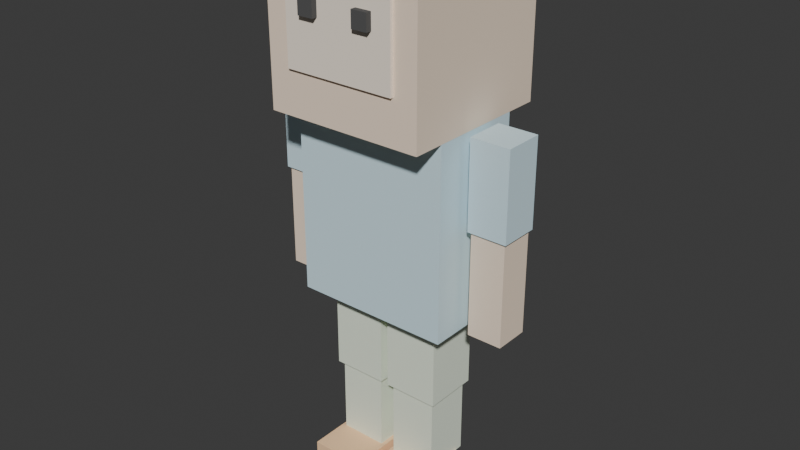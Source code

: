 # Source: player.blend  (saved by Blender 5.1.30; exported with 4.5.12 LTS)
import bpy
from mathutils import Matrix  # noqa: F401  (used for matrix-valued properties, if any)

bpy.ops.wm.read_factory_settings(use_empty=True)
scene = bpy.context.scene
scene.name = 'Scene'

# ---- collections
col_collection = bpy.data.collections.new('Collection'); scene.collection.children.link(col_collection)

# ---- materials (node trees are filled in below, after node groups)
mat_shoe = bpy.data.materials.new('Shoe')
mat_bottom = bpy.data.materials.new('Bottom')
mat_top = bpy.data.materials.new('Top')
mat_skin = bpy.data.materials.new('Skin')
mat_facelight = bpy.data.materials.new('FaceLight')
mat_eye = bpy.data.materials.new('Eye')

# ---- material node trees
mat_shoe.use_nodes = True; mat_shoe.node_tree.nodes.clear()
_N = mat_shoe.node_tree.nodes; _L = mat_shoe.node_tree.links
n0 = _N.new('ShaderNodeBsdfPrincipled'); n0.name = 'Principled BSDF'; n0.location = (-200, 100)
n0.inputs[0].default_value = (0.9569, 0.6353, 0.3804, 1.0)
n0.inputs[2].default_value = 1.0
n0.inputs[13].default_value = 0.0
n1 = _N.new('ShaderNodeOutputMaterial'); n1.name = 'Material Output'; n1.location = (200, 100)
_L.new(n0.outputs[0], n1.inputs[0])
n1.is_active_output = True
mat_bottom.use_nodes = True; mat_bottom.node_tree.nodes.clear()
_N = mat_bottom.node_tree.nodes; _L = mat_bottom.node_tree.links
n0 = _N.new('ShaderNodeBsdfPrincipled'); n0.name = 'Principled BSDF'; n0.location = (-200, 100)
n0.inputs[0].default_value = (0.8314, 0.9098, 0.7608, 1.0)
n0.inputs[2].default_value = 1.0
n0.inputs[13].default_value = 0.0
n1 = _N.new('ShaderNodeOutputMaterial'); n1.name = 'Material Output'; n1.location = (200, 100)
_L.new(n0.outputs[0], n1.inputs[0])
n1.is_active_output = True
mat_top.use_nodes = True; mat_top.node_tree.nodes.clear()
_N = mat_top.node_tree.nodes; _L = mat_top.node_tree.links
n0 = _N.new('ShaderNodeBsdfPrincipled'); n0.name = 'Principled BSDF'; n0.location = (-200, 100)
n0.inputs[0].default_value = (0.6588, 0.8471, 0.9176, 1.0)
n0.inputs[2].default_value = 1.0
n0.inputs[13].default_value = 0.0
n1 = _N.new('ShaderNodeOutputMaterial'); n1.name = 'Material Output'; n1.location = (200, 100)
_L.new(n0.outputs[0], n1.inputs[0])
n1.is_active_output = True
mat_skin.use_nodes = True; mat_skin.node_tree.nodes.clear()
_N = mat_skin.node_tree.nodes; _L = mat_skin.node_tree.links
n0 = _N.new('ShaderNodeBsdfPrincipled'); n0.name = 'Principled BSDF'; n0.location = (-200, 100)
n0.inputs[0].default_value = (0.9608, 0.7882, 0.6275, 1.0)
n0.inputs[2].default_value = 1.0
n0.inputs[13].default_value = 0.0
n1 = _N.new('ShaderNodeOutputMaterial'); n1.name = 'Material Output'; n1.location = (200, 100)
_L.new(n0.outputs[0], n1.inputs[0])
n1.is_active_output = True
mat_facelight.use_nodes = True; mat_facelight.node_tree.nodes.clear()
_N = mat_facelight.node_tree.nodes; _L = mat_facelight.node_tree.links
n0 = _N.new('ShaderNodeBsdfPrincipled'); n0.name = 'Principled BSDF'; n0.location = (-200, 100)
n0.inputs[0].default_value = (0.9882, 0.8784, 0.7529, 1.0)
n0.inputs[2].default_value = 1.0
n0.inputs[13].default_value = 0.0
n1 = _N.new('ShaderNodeOutputMaterial'); n1.name = 'Material Output'; n1.location = (200, 100)
_L.new(n0.outputs[0], n1.inputs[0])
n1.is_active_output = True
mat_eye.use_nodes = True; mat_eye.node_tree.nodes.clear()
_N = mat_eye.node_tree.nodes; _L = mat_eye.node_tree.links
n0 = _N.new('ShaderNodeBsdfPrincipled'); n0.name = 'Principled BSDF'; n0.location = (-200, 100)
n0.inputs[0].default_value = (0.102, 0.102, 0.102, 1.0)
n0.inputs[2].default_value = 1.0
n0.inputs[13].default_value = 0.0
n1 = _N.new('ShaderNodeOutputMaterial'); n1.name = 'Material Output'; n1.location = (200, 100)
_L.new(n0.outputs[0], n1.inputs[0])
n1.is_active_output = True

# ---- world
world_world = bpy.data.worlds.new('World'); scene.world = world_world
world_world.use_nodes = True; world_world.node_tree.nodes.clear()
_N = world_world.node_tree.nodes; _L = world_world.node_tree.links
n0 = _N.new('ShaderNodeOutputWorld'); n0.name = 'World Output'; n0.location = (200, 100)
n1 = _N.new('ShaderNodeBackground'); n1.name = 'Background'; n1.location = (-200, 100)
n1.inputs[0].default_value = (0.05088, 0.05088, 0.05088, 1.0)
_L.new(n1.outputs[0], n0.inputs[0])
n0.is_active_output = True
world_world.color = (0.05088, 0.05088, 0.05088)
world_world.sun_shadow_jitter_overblur = 0.0

# ---- meshes
me_m_foot_l = bpy.data.meshes.new('M_Foot_L')
me_m_foot_l.from_pydata([(-0.175, -0.25, -0.1), (-0.175, -0.25, 0.1), (-0.175, 0.25, -0.1), (-0.175, 0.25, 0.1), (0.175, -0.25, -0.1), (0.175, -0.25, 0.1), (0.175, 0.25, -0.1), (0.175, 0.25, 0.1)], [], [(0, 1, 3, 2), (2, 3, 7, 6), (6, 7, 5, 4), (4, 5, 1, 0), (2, 6, 4, 0), (7, 3, 1, 5)])
_uv = me_m_foot_l.uv_layers.new(name='UVMap')
_uv.uv.foreach_set('vector', [0.375, 0.0, 0.625, 0.0, 0.625, 0.25, 0.375, 0.25, 0.375, 0.25, 0.625, 0.25, 0.625, 0.5, 0.375, 0.5, 0.375, 0.5, 0.625, 0.5, 0.625, 0.75, 0.375, 0.75, 0.375, 0.75, 0.625, 0.75, 0.625, 1.0, 0.375, 1.0, 0.125, 0.5, 0.375, 0.5, 0.375, 0.75, 0.125, 0.75, 0.625, 0.5, 0.875, 0.5, 0.875, 0.75, 0.625, 0.75])
me_m_foot_l.materials.append(mat_shoe)
me_m_foot_l.update()
me_m_foot_r = bpy.data.meshes.new('M_Foot_R')
me_m_foot_r.from_pydata([(-0.175, -0.25, -0.1), (-0.175, -0.25, 0.1), (-0.175, 0.25, -0.1), (-0.175, 0.25, 0.1), (0.175, -0.25, -0.1), (0.175, -0.25, 0.1), (0.175, 0.25, -0.1), (0.175, 0.25, 0.1)], [], [(0, 1, 3, 2), (2, 3, 7, 6), (6, 7, 5, 4), (4, 5, 1, 0), (2, 6, 4, 0), (7, 3, 1, 5)])
_uv = me_m_foot_r.uv_layers.new(name='UVMap')
_uv.uv.foreach_set('vector', [0.375, 0.0, 0.625, 0.0, 0.625, 0.25, 0.375, 0.25, 0.375, 0.25, 0.625, 0.25, 0.625, 0.5, 0.375, 0.5, 0.375, 0.5, 0.625, 0.5, 0.625, 0.75, 0.375, 0.75, 0.375, 0.75, 0.625, 0.75, 0.625, 1.0, 0.375, 1.0, 0.125, 0.5, 0.375, 0.5, 0.375, 0.75, 0.125, 0.75, 0.625, 0.5, 0.875, 0.5, 0.875, 0.75, 0.625, 0.75])
me_m_foot_r.materials.append(mat_shoe)
me_m_foot_r.update()
me_m_lleg_l = bpy.data.meshes.new('M_LLeg_L')
me_m_lleg_l.from_pydata([(-0.15, -0.15, -0.25), (-0.15, -0.15, 0.25), (-0.15, 0.15, -0.25), (-0.15, 0.15, 0.25), (0.15, -0.15, -0.25), (0.15, -0.15, 0.25), (0.15, 0.15, -0.25), (0.15, 0.15, 0.25)], [], [(0, 1, 3, 2), (2, 3, 7, 6), (6, 7, 5, 4), (4, 5, 1, 0), (2, 6, 4, 0), (7, 3, 1, 5)])
_uv = me_m_lleg_l.uv_layers.new(name='UVMap')
_uv.uv.foreach_set('vector', [0.375, 0.0, 0.625, 0.0, 0.625, 0.25, 0.375, 0.25, 0.375, 0.25, 0.625, 0.25, 0.625, 0.5, 0.375, 0.5, 0.375, 0.5, 0.625, 0.5, 0.625, 0.75, 0.375, 0.75, 0.375, 0.75, 0.625, 0.75, 0.625, 1.0, 0.375, 1.0, 0.125, 0.5, 0.375, 0.5, 0.375, 0.75, 0.125, 0.75, 0.625, 0.5, 0.875, 0.5, 0.875, 0.75, 0.625, 0.75])
me_m_lleg_l.materials.append(mat_bottom)
me_m_lleg_l.update()
me_m_lleg_r = bpy.data.meshes.new('M_LLeg_R')
me_m_lleg_r.from_pydata([(-0.15, -0.15, -0.25), (-0.15, -0.15, 0.25), (-0.15, 0.15, -0.25), (-0.15, 0.15, 0.25), (0.15, -0.15, -0.25), (0.15, -0.15, 0.25), (0.15, 0.15, -0.25), (0.15, 0.15, 0.25)], [], [(0, 1, 3, 2), (2, 3, 7, 6), (6, 7, 5, 4), (4, 5, 1, 0), (2, 6, 4, 0), (7, 3, 1, 5)])
_uv = me_m_lleg_r.uv_layers.new(name='UVMap')
_uv.uv.foreach_set('vector', [0.375, 0.0, 0.625, 0.0, 0.625, 0.25, 0.375, 0.25, 0.375, 0.25, 0.625, 0.25, 0.625, 0.5, 0.375, 0.5, 0.375, 0.5, 0.625, 0.5, 0.625, 0.75, 0.375, 0.75, 0.375, 0.75, 0.625, 0.75, 0.625, 1.0, 0.375, 1.0, 0.125, 0.5, 0.375, 0.5, 0.375, 0.75, 0.125, 0.75, 0.625, 0.5, 0.875, 0.5, 0.875, 0.75, 0.625, 0.75])
me_m_lleg_r.materials.append(mat_bottom)
me_m_lleg_r.update()
me_m_uleg_l = bpy.data.meshes.new('M_ULeg_L')
me_m_uleg_l.from_pydata([(-0.175, -0.175, -0.275), (-0.175, -0.175, 0.275), (-0.175, 0.175, -0.275), (-0.175, 0.175, 0.275), (0.175, -0.175, -0.275), (0.175, -0.175, 0.275), (0.175, 0.175, -0.275), (0.175, 0.175, 0.275)], [], [(0, 1, 3, 2), (2, 3, 7, 6), (6, 7, 5, 4), (4, 5, 1, 0), (2, 6, 4, 0), (7, 3, 1, 5)])
_uv = me_m_uleg_l.uv_layers.new(name='UVMap')
_uv.uv.foreach_set('vector', [0.375, 0.0, 0.625, 0.0, 0.625, 0.25, 0.375, 0.25, 0.375, 0.25, 0.625, 0.25, 0.625, 0.5, 0.375, 0.5, 0.375, 0.5, 0.625, 0.5, 0.625, 0.75, 0.375, 0.75, 0.375, 0.75, 0.625, 0.75, 0.625, 1.0, 0.375, 1.0, 0.125, 0.5, 0.375, 0.5, 0.375, 0.75, 0.125, 0.75, 0.625, 0.5, 0.875, 0.5, 0.875, 0.75, 0.625, 0.75])
me_m_uleg_l.materials.append(mat_bottom)
me_m_uleg_l.update()
me_m_uleg_r = bpy.data.meshes.new('M_ULeg_R')
me_m_uleg_r.from_pydata([(-0.175, -0.175, -0.275), (-0.175, -0.175, 0.275), (-0.175, 0.175, -0.275), (-0.175, 0.175, 0.275), (0.175, -0.175, -0.275), (0.175, -0.175, 0.275), (0.175, 0.175, -0.275), (0.175, 0.175, 0.275)], [], [(0, 1, 3, 2), (2, 3, 7, 6), (6, 7, 5, 4), (4, 5, 1, 0), (2, 6, 4, 0), (7, 3, 1, 5)])
_uv = me_m_uleg_r.uv_layers.new(name='UVMap')
_uv.uv.foreach_set('vector', [0.375, 0.0, 0.625, 0.0, 0.625, 0.25, 0.375, 0.25, 0.375, 0.25, 0.625, 0.25, 0.625, 0.5, 0.375, 0.5, 0.375, 0.5, 0.625, 0.5, 0.625, 0.75, 0.375, 0.75, 0.375, 0.75, 0.625, 0.75, 0.625, 1.0, 0.375, 1.0, 0.125, 0.5, 0.375, 0.5, 0.375, 0.75, 0.125, 0.75, 0.625, 0.5, 0.875, 0.5, 0.875, 0.75, 0.625, 0.75])
me_m_uleg_r.materials.append(mat_bottom)
me_m_uleg_r.update()
me_m_torso = bpy.data.meshes.new('M_Torso')
me_m_torso.from_pydata([(-0.5, -0.3, -0.6), (-0.5, -0.3, 0.6), (-0.5, 0.3, -0.6), (-0.5, 0.3, 0.6), (0.5, -0.3, -0.6), (0.5, -0.3, 0.6), (0.5, 0.3, -0.6), (0.5, 0.3, 0.6)], [], [(0, 1, 3, 2), (2, 3, 7, 6), (6, 7, 5, 4), (4, 5, 1, 0), (2, 6, 4, 0), (7, 3, 1, 5)])
_uv = me_m_torso.uv_layers.new(name='UVMap')
_uv.uv.foreach_set('vector', [0.375, 0.0, 0.625, 0.0, 0.625, 0.25, 0.375, 0.25, 0.375, 0.25, 0.625, 0.25, 0.625, 0.5, 0.375, 0.5, 0.375, 0.5, 0.625, 0.5, 0.625, 0.75, 0.375, 0.75, 0.375, 0.75, 0.625, 0.75, 0.625, 1.0, 0.375, 1.0, 0.125, 0.5, 0.375, 0.5, 0.375, 0.75, 0.125, 0.75, 0.625, 0.5, 0.875, 0.5, 0.875, 0.75, 0.625, 0.75])
me_m_torso.materials.append(mat_top)
me_m_torso.update()
me_m_uarm_l = bpy.data.meshes.new('M_UArm_L')
me_m_uarm_l.from_pydata([(-0.125, -0.125, -0.275), (-0.125, -0.125, 0.275), (-0.125, 0.125, -0.275), (-0.125, 0.125, 0.275), (0.125, -0.125, -0.275), (0.125, -0.125, 0.275), (0.125, 0.125, -0.275), (0.125, 0.125, 0.275)], [], [(0, 1, 3, 2), (2, 3, 7, 6), (6, 7, 5, 4), (4, 5, 1, 0), (2, 6, 4, 0), (7, 3, 1, 5)])
_uv = me_m_uarm_l.uv_layers.new(name='UVMap')
_uv.uv.foreach_set('vector', [0.375, 0.0, 0.625, 0.0, 0.625, 0.25, 0.375, 0.25, 0.375, 0.25, 0.625, 0.25, 0.625, 0.5, 0.375, 0.5, 0.375, 0.5, 0.625, 0.5, 0.625, 0.75, 0.375, 0.75, 0.375, 0.75, 0.625, 0.75, 0.625, 1.0, 0.375, 1.0, 0.125, 0.5, 0.375, 0.5, 0.375, 0.75, 0.125, 0.75, 0.625, 0.5, 0.875, 0.5, 0.875, 0.75, 0.625, 0.75])
me_m_uarm_l.materials.append(mat_top)
me_m_uarm_l.update()
me_m_uarm_r = bpy.data.meshes.new('M_UArm_R')
me_m_uarm_r.from_pydata([(-0.125, -0.125, -0.275), (-0.125, -0.125, 0.275), (-0.125, 0.125, -0.275), (-0.125, 0.125, 0.275), (0.125, -0.125, -0.275), (0.125, -0.125, 0.275), (0.125, 0.125, -0.275), (0.125, 0.125, 0.275)], [], [(0, 1, 3, 2), (2, 3, 7, 6), (6, 7, 5, 4), (4, 5, 1, 0), (2, 6, 4, 0), (7, 3, 1, 5)])
_uv = me_m_uarm_r.uv_layers.new(name='UVMap')
_uv.uv.foreach_set('vector', [0.375, 0.0, 0.625, 0.0, 0.625, 0.25, 0.375, 0.25, 0.375, 0.25, 0.625, 0.25, 0.625, 0.5, 0.375, 0.5, 0.375, 0.5, 0.625, 0.5, 0.625, 0.75, 0.375, 0.75, 0.375, 0.75, 0.625, 0.75, 0.625, 1.0, 0.375, 1.0, 0.125, 0.5, 0.375, 0.5, 0.375, 0.75, 0.125, 0.75, 0.625, 0.5, 0.875, 0.5, 0.875, 0.75, 0.625, 0.75])
me_m_uarm_r.materials.append(mat_top)
me_m_uarm_r.update()
me_m_larm_l = bpy.data.meshes.new('M_LArm_L')
me_m_larm_l.from_pydata([(-0.11, -0.11, -0.225), (-0.11, -0.11, 0.225), (-0.11, 0.11, -0.225), (-0.11, 0.11, 0.225), (0.11, -0.11, -0.225), (0.11, -0.11, 0.225), (0.11, 0.11, -0.225), (0.11, 0.11, 0.225)], [], [(0, 1, 3, 2), (2, 3, 7, 6), (6, 7, 5, 4), (4, 5, 1, 0), (2, 6, 4, 0), (7, 3, 1, 5)])
_uv = me_m_larm_l.uv_layers.new(name='UVMap')
_uv.uv.foreach_set('vector', [0.375, 0.0, 0.625, 0.0, 0.625, 0.25, 0.375, 0.25, 0.375, 0.25, 0.625, 0.25, 0.625, 0.5, 0.375, 0.5, 0.375, 0.5, 0.625, 0.5, 0.625, 0.75, 0.375, 0.75, 0.375, 0.75, 0.625, 0.75, 0.625, 1.0, 0.375, 1.0, 0.125, 0.5, 0.375, 0.5, 0.375, 0.75, 0.125, 0.75, 0.625, 0.5, 0.875, 0.5, 0.875, 0.75, 0.625, 0.75])
me_m_larm_l.materials.append(mat_skin)
me_m_larm_l.update()
me_m_larm_r = bpy.data.meshes.new('M_LArm_R')
me_m_larm_r.from_pydata([(-0.11, -0.11, -0.225), (-0.11, -0.11, 0.225), (-0.11, 0.11, -0.225), (-0.11, 0.11, 0.225), (0.11, -0.11, -0.225), (0.11, -0.11, 0.225), (0.11, 0.11, -0.225), (0.11, 0.11, 0.225)], [], [(0, 1, 3, 2), (2, 3, 7, 6), (6, 7, 5, 4), (4, 5, 1, 0), (2, 6, 4, 0), (7, 3, 1, 5)])
_uv = me_m_larm_r.uv_layers.new(name='UVMap')
_uv.uv.foreach_set('vector', [0.375, 0.0, 0.625, 0.0, 0.625, 0.25, 0.375, 0.25, 0.375, 0.25, 0.625, 0.25, 0.625, 0.5, 0.375, 0.5, 0.375, 0.5, 0.625, 0.5, 0.625, 0.75, 0.375, 0.75, 0.375, 0.75, 0.625, 0.75, 0.625, 1.0, 0.375, 1.0, 0.125, 0.5, 0.375, 0.5, 0.375, 0.75, 0.125, 0.75, 0.625, 0.5, 0.875, 0.5, 0.875, 0.75, 0.625, 0.75])
me_m_larm_r.materials.append(mat_skin)
me_m_larm_r.update()
me_m_hand_l = bpy.data.meshes.new('M_Hand_L')
me_m_hand_l.from_pydata([(-0.11, -0.11, -0.1), (-0.11, -0.11, 0.1), (-0.11, 0.11, -0.1), (-0.11, 0.11, 0.1), (0.11, -0.11, -0.1), (0.11, -0.11, 0.1), (0.11, 0.11, -0.1), (0.11, 0.11, 0.1)], [], [(0, 1, 3, 2), (2, 3, 7, 6), (6, 7, 5, 4), (4, 5, 1, 0), (2, 6, 4, 0), (7, 3, 1, 5)])
_uv = me_m_hand_l.uv_layers.new(name='UVMap')
_uv.uv.foreach_set('vector', [0.375, 0.0, 0.625, 0.0, 0.625, 0.25, 0.375, 0.25, 0.375, 0.25, 0.625, 0.25, 0.625, 0.5, 0.375, 0.5, 0.375, 0.5, 0.625, 0.5, 0.625, 0.75, 0.375, 0.75, 0.375, 0.75, 0.625, 0.75, 0.625, 1.0, 0.375, 1.0, 0.125, 0.5, 0.375, 0.5, 0.375, 0.75, 0.125, 0.75, 0.625, 0.5, 0.875, 0.5, 0.875, 0.75, 0.625, 0.75])
me_m_hand_l.materials.append(mat_skin)
me_m_hand_l.update()
me_m_hand_r = bpy.data.meshes.new('M_Hand_R')
me_m_hand_r.from_pydata([(-0.11, -0.11, -0.1), (-0.11, -0.11, 0.1), (-0.11, 0.11, -0.1), (-0.11, 0.11, 0.1), (0.11, -0.11, -0.1), (0.11, -0.11, 0.1), (0.11, 0.11, -0.1), (0.11, 0.11, 0.1)], [], [(0, 1, 3, 2), (2, 3, 7, 6), (6, 7, 5, 4), (4, 5, 1, 0), (2, 6, 4, 0), (7, 3, 1, 5)])
_uv = me_m_hand_r.uv_layers.new(name='UVMap')
_uv.uv.foreach_set('vector', [0.375, 0.0, 0.625, 0.0, 0.625, 0.25, 0.375, 0.25, 0.375, 0.25, 0.625, 0.25, 0.625, 0.5, 0.375, 0.5, 0.375, 0.5, 0.625, 0.5, 0.625, 0.75, 0.375, 0.75, 0.375, 0.75, 0.625, 0.75, 0.625, 1.0, 0.375, 1.0, 0.125, 0.5, 0.375, 0.5, 0.375, 0.75, 0.125, 0.75, 0.625, 0.5, 0.875, 0.5, 0.875, 0.75, 0.625, 0.75])
me_m_hand_r.materials.append(mat_skin)
me_m_hand_r.update()
me_m_head = bpy.data.meshes.new('M_Head')
me_m_head.from_pydata([(-0.5, -0.5, -0.5), (-0.5, -0.5, 0.5), (-0.5, 0.5, -0.5), (-0.5, 0.5, 0.5), (0.5, -0.5, -0.5), (0.5, -0.5, 0.5), (0.5, 0.5, -0.5), (0.5, 0.5, 0.5)], [], [(0, 1, 3, 2), (2, 3, 7, 6), (6, 7, 5, 4), (4, 5, 1, 0), (2, 6, 4, 0), (7, 3, 1, 5)])
_uv = me_m_head.uv_layers.new(name='UVMap')
_uv.uv.foreach_set('vector', [0.375, 0.0, 0.625, 0.0, 0.625, 0.25, 0.375, 0.25, 0.375, 0.25, 0.625, 0.25, 0.625, 0.5, 0.375, 0.5, 0.375, 0.5, 0.625, 0.5, 0.625, 0.75, 0.375, 0.75, 0.375, 0.75, 0.625, 0.75, 0.625, 1.0, 0.375, 1.0, 0.125, 0.5, 0.375, 0.5, 0.375, 0.75, 0.125, 0.75, 0.625, 0.5, 0.875, 0.5, 0.875, 0.75, 0.625, 0.75])
me_m_head.materials.append(mat_skin)
me_m_head.update()
me_m_faceplate = bpy.data.meshes.new('M_FacePlate')
me_m_faceplate.from_pydata([(-0.35, -0.01, -0.275), (-0.35, -0.01, 0.275), (-0.35, 0.01, -0.275), (-0.35, 0.01, 0.275), (0.35, -0.01, -0.275), (0.35, -0.01, 0.275), (0.35, 0.01, -0.275), (0.35, 0.01, 0.275)], [], [(0, 1, 3, 2), (2, 3, 7, 6), (6, 7, 5, 4), (4, 5, 1, 0), (2, 6, 4, 0), (7, 3, 1, 5)])
_uv = me_m_faceplate.uv_layers.new(name='UVMap')
_uv.uv.foreach_set('vector', [0.375, 0.0, 0.625, 0.0, 0.625, 0.25, 0.375, 0.25, 0.375, 0.25, 0.625, 0.25, 0.625, 0.5, 0.375, 0.5, 0.375, 0.5, 0.625, 0.5, 0.625, 0.75, 0.375, 0.75, 0.375, 0.75, 0.625, 0.75, 0.625, 1.0, 0.375, 1.0, 0.125, 0.5, 0.375, 0.5, 0.375, 0.75, 0.125, 0.75, 0.625, 0.5, 0.875, 0.5, 0.875, 0.75, 0.625, 0.75])
me_m_faceplate.materials.append(mat_facelight)
me_m_faceplate.update()
me_m_eye_l = bpy.data.meshes.new('M_Eye_L')
me_m_eye_l.from_pydata([(-0.05, -0.025, -0.05), (-0.05, -0.025, 0.05), (-0.05, 0.025, -0.05), (-0.05, 0.025, 0.05), (0.05, -0.025, -0.05), (0.05, -0.025, 0.05), (0.05, 0.025, -0.05), (0.05, 0.025, 0.05)], [], [(0, 1, 3, 2), (2, 3, 7, 6), (6, 7, 5, 4), (4, 5, 1, 0), (2, 6, 4, 0), (7, 3, 1, 5)])
_uv = me_m_eye_l.uv_layers.new(name='UVMap')
_uv.uv.foreach_set('vector', [0.375, 0.0, 0.625, 0.0, 0.625, 0.25, 0.375, 0.25, 0.375, 0.25, 0.625, 0.25, 0.625, 0.5, 0.375, 0.5, 0.375, 0.5, 0.625, 0.5, 0.625, 0.75, 0.375, 0.75, 0.375, 0.75, 0.625, 0.75, 0.625, 1.0, 0.375, 1.0, 0.125, 0.5, 0.375, 0.5, 0.375, 0.75, 0.125, 0.75, 0.625, 0.5, 0.875, 0.5, 0.875, 0.75, 0.625, 0.75])
me_m_eye_l.materials.append(mat_eye)
me_m_eye_l.update()
me_m_eye_r = bpy.data.meshes.new('M_Eye_R')
me_m_eye_r.from_pydata([(-0.05, -0.025, -0.05), (-0.05, -0.025, 0.05), (-0.05, 0.025, -0.05), (-0.05, 0.025, 0.05), (0.05, -0.025, -0.05), (0.05, -0.025, 0.05), (0.05, 0.025, -0.05), (0.05, 0.025, 0.05)], [], [(0, 1, 3, 2), (2, 3, 7, 6), (6, 7, 5, 4), (4, 5, 1, 0), (2, 6, 4, 0), (7, 3, 1, 5)])
_uv = me_m_eye_r.uv_layers.new(name='UVMap')
_uv.uv.foreach_set('vector', [0.375, 0.0, 0.625, 0.0, 0.625, 0.25, 0.375, 0.25, 0.375, 0.25, 0.625, 0.25, 0.625, 0.5, 0.375, 0.5, 0.375, 0.5, 0.625, 0.5, 0.625, 0.75, 0.375, 0.75, 0.375, 0.75, 0.625, 0.75, 0.625, 1.0, 0.375, 1.0, 0.125, 0.5, 0.375, 0.5, 0.375, 0.75, 0.125, 0.75, 0.625, 0.5, 0.875, 0.5, 0.875, 0.75, 0.625, 0.75])
me_m_eye_r.materials.append(mat_eye)
me_m_eye_r.update()
arm_armature = bpy.data.armatures.new('Armature')  # bones are not reproduced

# ---- objects
ob_m_foot_l = bpy.data.objects.new('M_Foot_L', me_m_foot_l)
ob_m_foot_r = bpy.data.objects.new('M_Foot_R', me_m_foot_r)
ob_m_lleg_l = bpy.data.objects.new('M_LLeg_L', me_m_lleg_l)
ob_m_lleg_r = bpy.data.objects.new('M_LLeg_R', me_m_lleg_r)
ob_m_uleg_l = bpy.data.objects.new('M_ULeg_L', me_m_uleg_l)
ob_m_uleg_r = bpy.data.objects.new('M_ULeg_R', me_m_uleg_r)
ob_m_torso = bpy.data.objects.new('M_Torso', me_m_torso)
ob_m_uarm_l = bpy.data.objects.new('M_UArm_L', me_m_uarm_l)
ob_m_uarm_r = bpy.data.objects.new('M_UArm_R', me_m_uarm_r)
ob_m_larm_l = bpy.data.objects.new('M_LArm_L', me_m_larm_l)
ob_m_larm_r = bpy.data.objects.new('M_LArm_R', me_m_larm_r)
ob_m_hand_l = bpy.data.objects.new('M_Hand_L', me_m_hand_l)
ob_m_hand_r = bpy.data.objects.new('M_Hand_R', me_m_hand_r)
ob_m_head = bpy.data.objects.new('M_Head', me_m_head)
ob_m_faceplate = bpy.data.objects.new('M_FacePlate', me_m_faceplate)
ob_m_eye_l = bpy.data.objects.new('M_Eye_L', me_m_eye_l)
ob_m_eye_r = bpy.data.objects.new('M_Eye_R', me_m_eye_r)
ob_armature = bpy.data.objects.new('Armature', arm_armature)

# ---- transforms, parenting, visibility, modifiers, constraints
ob_m_foot_l.parent = ob_armature
ob_m_foot_l.location = (-0.2, -0.15, 0.1)
_vg = ob_m_foot_l.vertex_groups.new(name='Foot_L')
_vg.add([0, 1, 2, 3, 4, 5, 6, 7], 1.0, 'REPLACE')
_m = ob_m_foot_l.modifiers.new('Armature', 'ARMATURE')
_m.object = ob_armature
ob_m_foot_r.parent = ob_armature
ob_m_foot_r.location = (0.2, -0.15, 0.1)
_vg = ob_m_foot_r.vertex_groups.new(name='Foot_R')
_vg.add([0, 1, 2, 3, 4, 5, 6, 7], 1.0, 'REPLACE')
_m = ob_m_foot_r.modifiers.new('Armature', 'ARMATURE')
_m.object = ob_armature
ob_m_lleg_l.parent = ob_armature
ob_m_lleg_l.location = (-0.2, 0.0, 0.45)
_vg = ob_m_lleg_l.vertex_groups.new(name='LowerLeg_L')
_vg.add([0, 1, 2, 3, 4, 5, 6, 7], 1.0, 'REPLACE')
_m = ob_m_lleg_l.modifiers.new('Armature', 'ARMATURE')
_m.object = ob_armature
ob_m_lleg_r.parent = ob_armature
ob_m_lleg_r.location = (0.2, 0.0, 0.45)
_vg = ob_m_lleg_r.vertex_groups.new(name='LowerLeg_R')
_vg.add([0, 1, 2, 3, 4, 5, 6, 7], 1.0, 'REPLACE')
_m = ob_m_lleg_r.modifiers.new('Armature', 'ARMATURE')
_m.object = ob_armature
ob_m_uleg_l.parent = ob_armature
ob_m_uleg_l.location = (-0.2, 0.0, 0.975)
_vg = ob_m_uleg_l.vertex_groups.new(name='UpperLeg_L')
_vg.add([0, 1, 2, 3, 4, 5, 6, 7], 1.0, 'REPLACE')
_m = ob_m_uleg_l.modifiers.new('Armature', 'ARMATURE')
_m.object = ob_armature
ob_m_uleg_r.parent = ob_armature
ob_m_uleg_r.location = (0.2, 0.0, 0.975)
_vg = ob_m_uleg_r.vertex_groups.new(name='UpperLeg_R')
_vg.add([0, 1, 2, 3, 4, 5, 6, 7], 1.0, 'REPLACE')
_m = ob_m_uleg_r.modifiers.new('Armature', 'ARMATURE')
_m.object = ob_armature
ob_m_torso.parent = ob_armature
ob_m_torso.location = (0.0, 0.0, 1.85)
_vg = ob_m_torso.vertex_groups.new(name='Chest')
_vg.add([0, 1, 2, 3, 4, 5, 6, 7], 1.0, 'REPLACE')
_m = ob_m_torso.modifiers.new('Armature', 'ARMATURE')
_m.object = ob_armature
ob_m_uarm_l.parent = ob_armature
ob_m_uarm_l.location = (-0.675, 0.0, 2.175)
_vg = ob_m_uarm_l.vertex_groups.new(name='UpperArm_L')
_vg.add([0, 1, 2, 3, 4, 5, 6, 7], 1.0, 'REPLACE')
_m = ob_m_uarm_l.modifiers.new('Armature', 'ARMATURE')
_m.object = ob_armature
ob_m_uarm_r.parent = ob_armature
ob_m_uarm_r.location = (0.675, 0.0, 2.175)
_vg = ob_m_uarm_r.vertex_groups.new(name='UpperArm_R')
_vg.add([0, 1, 2, 3, 4, 5, 6, 7], 1.0, 'REPLACE')
_m = ob_m_uarm_r.modifiers.new('Armature', 'ARMATURE')
_m.object = ob_armature
ob_m_larm_l.parent = ob_armature
ob_m_larm_l.location = (-0.675, 0.0, 1.675)
_vg = ob_m_larm_l.vertex_groups.new(name='LowerArm_L')
_vg.add([0, 1, 2, 3, 4, 5, 6, 7], 1.0, 'REPLACE')
_m = ob_m_larm_l.modifiers.new('Armature', 'ARMATURE')
_m.object = ob_armature
ob_m_larm_r.parent = ob_armature
ob_m_larm_r.location = (0.675, 0.0, 1.675)
_vg = ob_m_larm_r.vertex_groups.new(name='LowerArm_R')
_vg.add([0, 1, 2, 3, 4, 5, 6, 7], 1.0, 'REPLACE')
_m = ob_m_larm_r.modifiers.new('Armature', 'ARMATURE')
_m.object = ob_armature
ob_m_hand_l.parent = ob_armature
ob_m_hand_l.location = (-0.675, 0.0, 1.35)
_vg = ob_m_hand_l.vertex_groups.new(name='Hand_L')
_vg.add([0, 1, 2, 3, 4, 5, 6, 7], 1.0, 'REPLACE')
_m = ob_m_hand_l.modifiers.new('Armature', 'ARMATURE')
_m.object = ob_armature
ob_m_hand_r.parent = ob_armature
ob_m_hand_r.location = (0.675, 0.0, 1.35)
_vg = ob_m_hand_r.vertex_groups.new(name='Hand_R')
_vg.add([0, 1, 2, 3, 4, 5, 6, 7], 1.0, 'REPLACE')
_m = ob_m_hand_r.modifiers.new('Armature', 'ARMATURE')
_m.object = ob_armature
ob_m_head.parent = ob_armature
ob_m_head.location = (0.0, 0.0, 2.95)
_vg = ob_m_head.vertex_groups.new(name='Head')
_vg.add([0, 1, 2, 3, 4, 5, 6, 7], 1.0, 'REPLACE')
_m = ob_m_head.modifiers.new('Armature', 'ARMATURE')
_m.object = ob_armature
ob_m_faceplate.parent = ob_armature
ob_m_faceplate.location = (0.0, -0.51, 3.0)
_vg = ob_m_faceplate.vertex_groups.new(name='Head')
_vg.add([0, 1, 2, 3, 4, 5, 6, 7], 1.0, 'REPLACE')
_m = ob_m_faceplate.modifiers.new('Armature', 'ARMATURE')
_m.object = ob_armature
ob_m_eye_l.parent = ob_armature
ob_m_eye_l.location = (-0.18, -0.53, 3.09)
_vg = ob_m_eye_l.vertex_groups.new(name='Head')
_vg.add([0, 1, 2, 3, 4, 5, 6, 7], 1.0, 'REPLACE')
_m = ob_m_eye_l.modifiers.new('Armature', 'ARMATURE')
_m.object = ob_armature
ob_m_eye_r.parent = ob_armature
ob_m_eye_r.location = (0.18, -0.53, 3.09)
_vg = ob_m_eye_r.vertex_groups.new(name='Head')
_vg.add([0, 1, 2, 3, 4, 5, 6, 7], 1.0, 'REPLACE')
_m = ob_m_eye_r.modifiers.new('Armature', 'ARMATURE')
_m.object = ob_armature
ob_armature.location = (0.0, 0.0, 0.0)
ob_armature.show_in_front = True

# ---- collection membership
col_collection.objects.link(ob_m_foot_l)
col_collection.objects.link(ob_m_foot_r)
col_collection.objects.link(ob_m_lleg_l)
col_collection.objects.link(ob_m_lleg_r)
col_collection.objects.link(ob_m_uleg_l)
col_collection.objects.link(ob_m_uleg_r)
col_collection.objects.link(ob_m_torso)
col_collection.objects.link(ob_m_uarm_l)
col_collection.objects.link(ob_m_uarm_r)
col_collection.objects.link(ob_m_larm_l)
col_collection.objects.link(ob_m_larm_r)
col_collection.objects.link(ob_m_hand_l)
col_collection.objects.link(ob_m_hand_r)
col_collection.objects.link(ob_m_head)
col_collection.objects.link(ob_m_faceplate)
col_collection.objects.link(ob_m_eye_l)
col_collection.objects.link(ob_m_eye_r)
col_collection.objects.link(ob_armature)

# ---- scene / render settings (as saved in the file)
scene.frame_start = 1; scene.frame_end = 40; scene.frame_set(1)
scene.render.engine = 'BLENDER_EEVEE_NEXT'
scene.render.fps = 30
scene.render.bake_bias = 0.0
scene.render.bake_samples = 0
scene.cycles.sampling_pattern = 'TABULATED_SOBOL'
scene.eevee.use_volume_custom_range = False
bpy.context.view_layer.update()

# ---- added for rendering (the .blend has no active camera and no usable light): camera, sun
cam_auto = bpy.data.cameras.new('AutoCamera')
cam_auto.lens = 50.0
cam_auto.sensor_width = 36.0
cam_auto.clip_end = 1000.0
ob_auto_camera = bpy.data.objects.new('AutoCamera', cam_auto)
scene.collection.objects.link(ob_auto_camera)
ob_auto_camera.location = (3.65148, -4.40927, 4.64618)
ob_auto_camera.rotation_euler = (1.09748, -7.21219e-08, 0.694738)
scene.camera = ob_auto_camera
light_auto_sun = bpy.data.lights.new('AutoSun', 'SUN')
light_auto_sun.energy = 3.0
light_auto_sun.angle = 0.0523599
ob_auto_sun = bpy.data.objects.new('AutoSun', light_auto_sun)
scene.collection.objects.link(ob_auto_sun)
ob_auto_sun.rotation_euler = (0.872665, 0.174533, 0.523599)
bpy.context.view_layer.update()
